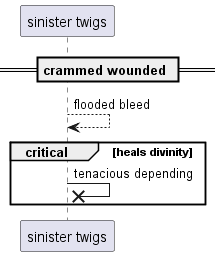

The diagram above was rendered by PlantUML. Its source (embedded in the PNG):
@startuml
participant "sinister twigs" as 0
== crammed wounded ==
0 --> 0: flooded bleed
critical heals divinity
0 ->x 0: tenacious depending
end
@enduml